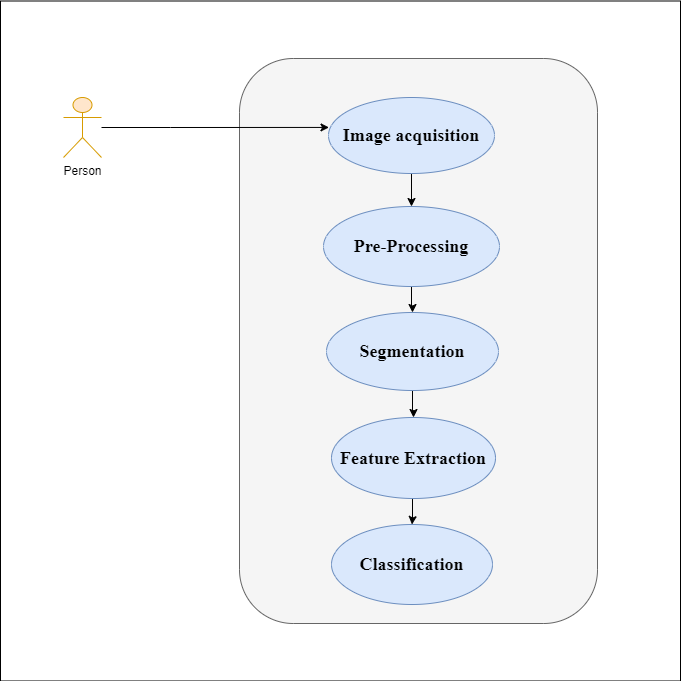

The diagram above was exported from draw.io. Its source (the exported page's mxGraphModel, read from the mxfile embedded in the PNG):
<mxGraphModel dx="1038" dy="580" grid="0" gridSize="10" guides="1" tooltips="1" connect="1" arrows="1" fold="1" page="1" pageScale="1" pageWidth="827" pageHeight="1169" math="0" shadow="0">
  <root>
    <mxCell id="0" />
    <mxCell id="1" parent="0" />
    <mxCell id="9svkXSg7rR_3DInTqf0r-1" value="" style="whiteSpace=wrap;html=1;aspect=fixed;fontFamily=Times New Roman;align=left;" vertex="1" parent="1">
      <mxGeometry x="88" y="48.5" width="680" height="680" as="geometry" />
    </mxCell>
    <mxCell id="9svkXSg7rR_3DInTqf0r-2" value="" style="rounded=1;whiteSpace=wrap;html=1;fillColor=#f5f5f5;strokeColor=#666666;fontColor=#333333;" vertex="1" parent="1">
      <mxGeometry x="327" y="106" width="358" height="565" as="geometry" />
    </mxCell>
    <mxCell id="9svkXSg7rR_3DInTqf0r-8" value="" style="edgeStyle=orthogonalEdgeStyle;rounded=0;orthogonalLoop=1;jettySize=auto;html=1;" edge="1" parent="1" source="9svkXSg7rR_3DInTqf0r-3" target="9svkXSg7rR_3DInTqf0r-4">
      <mxGeometry relative="1" as="geometry" />
    </mxCell>
    <mxCell id="9svkXSg7rR_3DInTqf0r-3" value="&lt;h2 style=&quot;&quot;&gt;&lt;span&gt;Image acquisition&lt;/span&gt;&lt;/h2&gt;" style="ellipse;whiteSpace=wrap;html=1;fontFamily=Times New Roman;align=center;fontStyle=1;fillColor=#dae8fc;strokeColor=#6c8ebf;" vertex="1" parent="1">
      <mxGeometry x="416" y="145" width="166" height="76" as="geometry" />
    </mxCell>
    <mxCell id="9svkXSg7rR_3DInTqf0r-13" style="edgeStyle=orthogonalEdgeStyle;rounded=0;orthogonalLoop=1;jettySize=auto;html=1;entryX=0.5;entryY=0;entryDx=0;entryDy=0;" edge="1" parent="1" source="9svkXSg7rR_3DInTqf0r-4" target="9svkXSg7rR_3DInTqf0r-5">
      <mxGeometry relative="1" as="geometry" />
    </mxCell>
    <mxCell id="9svkXSg7rR_3DInTqf0r-4" value="&lt;h2&gt;Pre-Processing&lt;/h2&gt;" style="ellipse;whiteSpace=wrap;html=1;fontFamily=Times New Roman;align=center;fillColor=#dae8fc;strokeColor=#6c8ebf;" vertex="1" parent="1">
      <mxGeometry x="411" y="254" width="176" height="80" as="geometry" />
    </mxCell>
    <mxCell id="9svkXSg7rR_3DInTqf0r-14" value="" style="edgeStyle=orthogonalEdgeStyle;rounded=0;orthogonalLoop=1;jettySize=auto;html=1;" edge="1" parent="1" source="9svkXSg7rR_3DInTqf0r-5" target="9svkXSg7rR_3DInTqf0r-6">
      <mxGeometry relative="1" as="geometry" />
    </mxCell>
    <mxCell id="9svkXSg7rR_3DInTqf0r-5" value="&lt;h2&gt;Segmentation&lt;/h2&gt;" style="ellipse;whiteSpace=wrap;html=1;fontFamily=Times New Roman;align=center;fillColor=#dae8fc;strokeColor=#6c8ebf;" vertex="1" parent="1">
      <mxGeometry x="414" y="360" width="172" height="78" as="geometry" />
    </mxCell>
    <mxCell id="9svkXSg7rR_3DInTqf0r-15" value="" style="edgeStyle=orthogonalEdgeStyle;rounded=0;orthogonalLoop=1;jettySize=auto;html=1;" edge="1" parent="1" source="9svkXSg7rR_3DInTqf0r-6" target="9svkXSg7rR_3DInTqf0r-7">
      <mxGeometry relative="1" as="geometry">
        <Array as="points">
          <mxPoint x="500" y="566" />
        </Array>
      </mxGeometry>
    </mxCell>
    <mxCell id="9svkXSg7rR_3DInTqf0r-6" value="&lt;h2&gt;Feature Extraction&lt;/h2&gt;" style="ellipse;whiteSpace=wrap;html=1;fontFamily=Times New Roman;align=center;fillColor=#dae8fc;strokeColor=#6c8ebf;" vertex="1" parent="1">
      <mxGeometry x="419" y="465" width="164" height="81" as="geometry" />
    </mxCell>
    <mxCell id="9svkXSg7rR_3DInTqf0r-7" value="&lt;h2&gt;Classification&lt;/h2&gt;" style="ellipse;whiteSpace=wrap;html=1;fontFamily=Times New Roman;align=center;fillColor=#dae8fc;strokeColor=#6c8ebf;" vertex="1" parent="1">
      <mxGeometry x="419" y="572" width="161" height="80" as="geometry" />
    </mxCell>
    <mxCell id="9svkXSg7rR_3DInTqf0r-17" style="edgeStyle=orthogonalEdgeStyle;rounded=0;orthogonalLoop=1;jettySize=auto;html=1;entryX=0.25;entryY=0.122;entryDx=0;entryDy=0;entryPerimeter=0;" edge="1" parent="1" source="9svkXSg7rR_3DInTqf0r-16" target="9svkXSg7rR_3DInTqf0r-2">
      <mxGeometry relative="1" as="geometry" />
    </mxCell>
    <mxCell id="9svkXSg7rR_3DInTqf0r-16" value="Person" style="shape=umlActor;verticalLabelPosition=bottom;verticalAlign=top;html=1;outlineConnect=0;rounded=1;fillColor=#ffe6cc;strokeColor=#d79b00;" vertex="1" parent="1">
      <mxGeometry x="151" y="145" width="38" height="60" as="geometry" />
    </mxCell>
  </root>
</mxGraphModel>